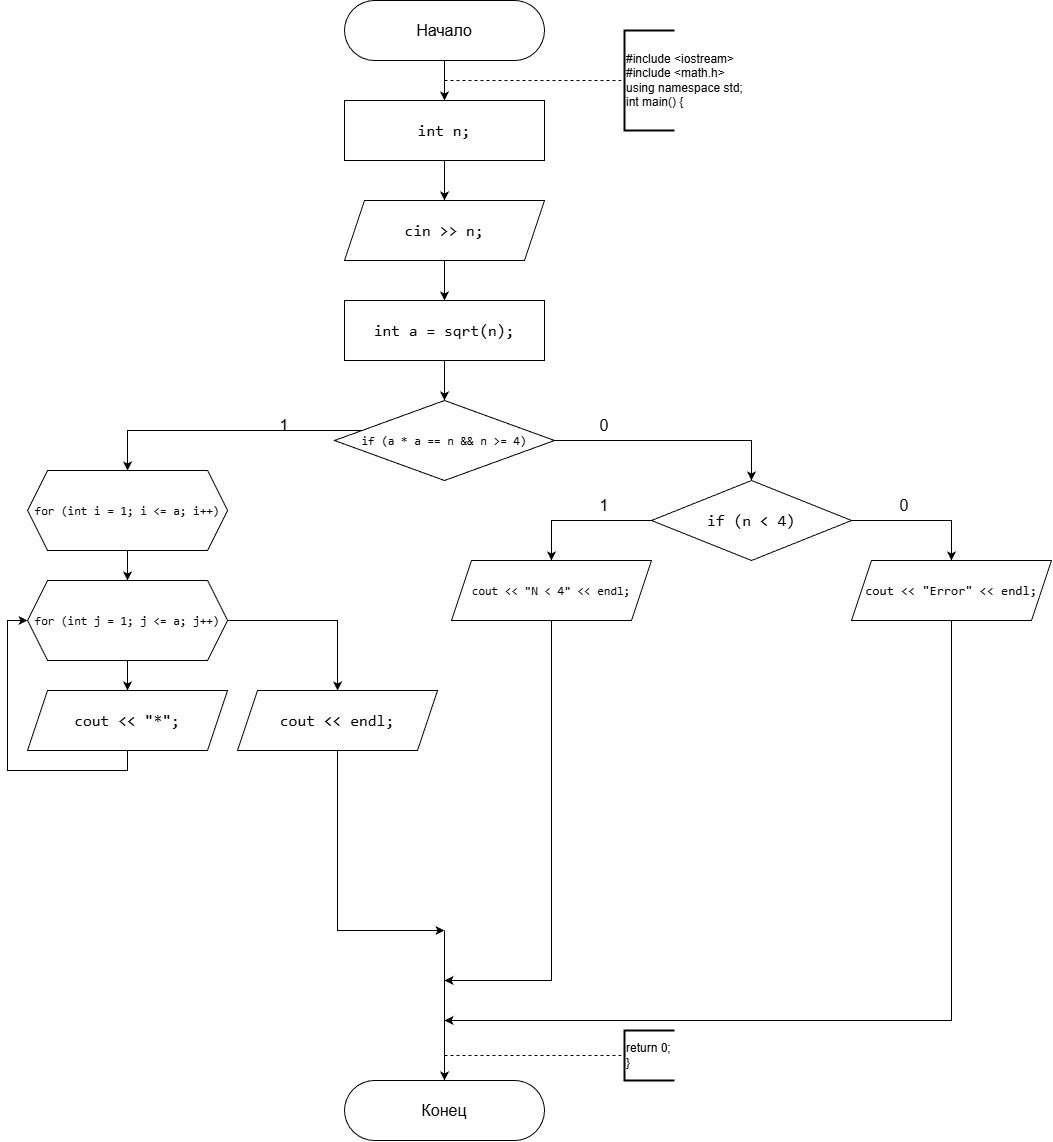

The diagram above was exported from draw.io. Its source (the exported page's mxGraphModel, read from the mxfile embedded in the PNG):
<mxGraphModel dx="3523" dy="2598" grid="1" gridSize="10" guides="1" tooltips="1" connect="1" arrows="1" fold="1" page="1" pageScale="1" pageWidth="827" pageHeight="1169" background="#ffffff" math="0" shadow="0">
  <root>
    <mxCell id="0" />
    <mxCell id="1" parent="0" />
    <mxCell id="NbiqPm1whalU9bglgdJ3-3" edge="1" parent="1" source="NbiqPm1whalU9bglgdJ3-1" style="edgeStyle=orthogonalEdgeStyle;rounded=0;orthogonalLoop=1;jettySize=auto;html=1;" target="NbiqPm1whalU9bglgdJ3-2" value="">
      <mxGeometry relative="1" as="geometry" />
    </mxCell>
    <mxCell id="NbiqPm1whalU9bglgdJ3-1" parent="1" style="rounded=1;whiteSpace=wrap;html=1;arcSize=50;" value="&lt;font style=&quot;font-size: 16px;&quot;&gt;Начало&lt;/font&gt;" vertex="1">
      <mxGeometry height="60" width="200" x="320" y="-1160" as="geometry" />
    </mxCell>
    <mxCell id="mN2YSZWcigzklTu5285c-2" edge="1" parent="1" source="NbiqPm1whalU9bglgdJ3-2" style="edgeStyle=orthogonalEdgeStyle;rounded=0;orthogonalLoop=1;jettySize=auto;html=1;" target="mN2YSZWcigzklTu5285c-1" value="">
      <mxGeometry relative="1" as="geometry" />
    </mxCell>
    <mxCell id="NbiqPm1whalU9bglgdJ3-2" parent="1" style="rounded=0;whiteSpace=wrap;html=1;" value="&lt;div style=&quot;font-family: Consolas, &amp;quot;Courier New&amp;quot;, monospace; font-size: 16px; line-height: 22px; white-space: pre;&quot;&gt;&lt;span&gt;&lt;font style=&quot;color: rgb(0, 0, 0);&quot;&gt;&lt;span&gt;int&lt;/span&gt; &lt;span&gt;n&lt;/span&gt;;&lt;/font&gt;&lt;/span&gt;&lt;/div&gt;" vertex="1">
      <mxGeometry height="60" width="200" x="320" y="-1060" as="geometry" />
    </mxCell>
    <mxCell id="NbiqPm1whalU9bglgdJ3-4" edge="1" parent="1" style="endArrow=none;dashed=1;html=1;rounded=0;entryX=0;entryY=0.5;entryDx=0;entryDy=0;entryPerimeter=0;" target="NbiqPm1whalU9bglgdJ3-5" value="">
      <mxGeometry height="50" relative="1" width="50" as="geometry">
        <mxPoint x="420" y="-1080" as="sourcePoint" />
        <mxPoint x="600" y="-1080" as="targetPoint" />
      </mxGeometry>
    </mxCell>
    <mxCell id="NbiqPm1whalU9bglgdJ3-5" parent="1" style="strokeWidth=2;html=1;shape=mxgraph.flowchart.annotation_1;align=left;pointerEvents=1;" value="#include &amp;lt;iostream&amp;gt;&lt;div&gt;#include &amp;lt;math.h&amp;gt;&lt;br&gt;&lt;div&gt;using namespace std;&lt;/div&gt;&lt;div&gt;int main() {&lt;/div&gt;&lt;/div&gt;" vertex="1">
      <mxGeometry height="100" width="50" x="600" y="-1130" as="geometry" />
    </mxCell>
    <mxCell id="mN2YSZWcigzklTu5285c-5" edge="1" parent="1" source="mN2YSZWcigzklTu5285c-1" style="edgeStyle=orthogonalEdgeStyle;rounded=0;orthogonalLoop=1;jettySize=auto;html=1;" target="mN2YSZWcigzklTu5285c-3" value="">
      <mxGeometry relative="1" as="geometry" />
    </mxCell>
    <mxCell id="mN2YSZWcigzklTu5285c-1" parent="1" style="shape=parallelogram;perimeter=parallelogramPerimeter;whiteSpace=wrap;html=1;fixedSize=1;" value="&lt;div style=&quot;font-family: Consolas, &amp;quot;Courier New&amp;quot;, monospace; font-size: 16px; line-height: 22px; white-space: pre;&quot;&gt;&lt;span&gt;&lt;font style=&quot;color: rgb(0, 0, 0);&quot;&gt;&lt;span&gt;cin&lt;/span&gt; &lt;span&gt;&amp;gt;&amp;gt;&lt;/span&gt; &lt;span&gt;n&lt;/span&gt;;&lt;/font&gt;&lt;/span&gt;&lt;/div&gt;" vertex="1">
      <mxGeometry height="60" width="200" x="320" y="-960" as="geometry" />
    </mxCell>
    <mxCell id="mN2YSZWcigzklTu5285c-6" edge="1" parent="1" source="mN2YSZWcigzklTu5285c-3" style="edgeStyle=orthogonalEdgeStyle;rounded=0;orthogonalLoop=1;jettySize=auto;html=1;" value="">
      <mxGeometry relative="1" as="geometry">
        <mxPoint x="420" y="-760" as="targetPoint" />
      </mxGeometry>
    </mxCell>
    <mxCell id="mN2YSZWcigzklTu5285c-3" parent="1" style="rounded=0;whiteSpace=wrap;html=1;labelBackgroundColor=none;fontColor=#000000;" value="&lt;div style=&quot;font-family: Consolas, &amp;quot;Courier New&amp;quot;, monospace; font-size: 16px; line-height: 22px; white-space: pre;&quot;&gt;&lt;div style=&quot;line-height: 22px;&quot;&gt;&lt;span style=&quot;&quot;&gt;int&lt;/span&gt; &lt;span style=&quot;&quot;&gt;a&lt;/span&gt; &lt;span style=&quot;&quot;&gt;=&lt;/span&gt; &lt;span style=&quot;&quot;&gt;sqrt&lt;/span&gt;(&lt;span style=&quot;&quot;&gt;n&lt;/span&gt;);&lt;/div&gt;&lt;/div&gt;" vertex="1">
      <mxGeometry height="60" width="200" x="320" y="-860" as="geometry" />
    </mxCell>
    <mxCell id="mN2YSZWcigzklTu5285c-28" parent="1" style="rounded=1;whiteSpace=wrap;html=1;arcSize=50;" value="&lt;span style=&quot;font-size: 16px;&quot;&gt;Конец&lt;/span&gt;" vertex="1">
      <mxGeometry height="60" width="200" x="320" y="-80" as="geometry" />
    </mxCell>
    <mxCell id="mN2YSZWcigzklTu5285c-30" edge="1" parent="1" style="endArrow=none;dashed=1;html=1;rounded=0;entryX=0;entryY=0.5;entryDx=0;entryDy=0;entryPerimeter=0;" target="mN2YSZWcigzklTu5285c-31" value="">
      <mxGeometry height="50" relative="1" width="50" as="geometry">
        <mxPoint x="420" y="-105" as="sourcePoint" />
        <mxPoint x="600" y="-100" as="targetPoint" />
      </mxGeometry>
    </mxCell>
    <mxCell id="mN2YSZWcigzklTu5285c-31" parent="1" style="strokeWidth=2;html=1;shape=mxgraph.flowchart.annotation_1;align=left;pointerEvents=1;" value="return 0;&lt;div&gt;}&lt;/div&gt;" vertex="1">
      <mxGeometry height="50" width="50" x="600" y="-130" as="geometry" />
    </mxCell>
    <mxCell id="mN2YSZWcigzklTu5285c-34" edge="1" parent="1" source="mN2YSZWcigzklTu5285c-32" style="edgeStyle=orthogonalEdgeStyle;rounded=0;orthogonalLoop=1;jettySize=auto;html=1;exitX=1;exitY=0.5;exitDx=0;exitDy=0;entryX=0.5;entryY=0;entryDx=0;entryDy=0;" target="mN2YSZWcigzklTu5285c-33">
      <mxGeometry relative="1" as="geometry" />
    </mxCell>
    <mxCell id="mN2YSZWcigzklTu5285c-36" edge="1" parent="1" style="edgeStyle=orthogonalEdgeStyle;rounded=0;orthogonalLoop=1;jettySize=auto;html=1;exitX=0;exitY=0.5;exitDx=0;exitDy=0;entryX=0.5;entryY=0;entryDx=0;entryDy=0;" target="mN2YSZWcigzklTu5285c-35">
      <mxGeometry relative="1" as="geometry">
        <mxPoint x="343.12" y="-730" as="sourcePoint" />
      </mxGeometry>
    </mxCell>
    <mxCell id="mN2YSZWcigzklTu5285c-32" parent="1" style="rhombus;whiteSpace=wrap;html=1;fontColor=#000000;" value="&lt;div style=&quot;font-family: Consolas, &amp;quot;Courier New&amp;quot;, monospace; line-height: 22px; white-space: pre;&quot;&gt;&lt;font&gt;&lt;span style=&quot;&quot;&gt;if&lt;/span&gt; (&lt;span style=&quot;&quot;&gt;a&lt;/span&gt; &lt;span style=&quot;&quot;&gt;*&lt;/span&gt; &lt;span style=&quot;&quot;&gt;a&lt;/span&gt; &lt;span style=&quot;&quot;&gt;==&lt;/span&gt; &lt;span style=&quot;&quot;&gt;n&lt;/span&gt; &lt;span style=&quot;&quot;&gt;&amp;amp;&amp;amp;&lt;/span&gt; &lt;span style=&quot;&quot;&gt;n&lt;/span&gt; &lt;span style=&quot;&quot;&gt;&amp;gt;=&lt;/span&gt; &lt;span style=&quot;&quot;&gt;4&lt;/span&gt;)&lt;/font&gt;&lt;/div&gt;" vertex="1">
      <mxGeometry height="80" width="220" x="310" y="-760" as="geometry" />
    </mxCell>
    <mxCell id="mN2YSZWcigzklTu5285c-47" edge="1" parent="1" source="mN2YSZWcigzklTu5285c-33" style="edgeStyle=orthogonalEdgeStyle;rounded=0;orthogonalLoop=1;jettySize=auto;html=1;exitX=0;exitY=0.5;exitDx=0;exitDy=0;entryX=0.5;entryY=0;entryDx=0;entryDy=0;" target="mN2YSZWcigzklTu5285c-46">
      <mxGeometry relative="1" as="geometry" />
    </mxCell>
    <mxCell id="mN2YSZWcigzklTu5285c-50" edge="1" parent="1" source="mN2YSZWcigzklTu5285c-33" style="edgeStyle=orthogonalEdgeStyle;rounded=0;orthogonalLoop=1;jettySize=auto;html=1;exitX=1;exitY=0.5;exitDx=0;exitDy=0;entryX=0.5;entryY=0;entryDx=0;entryDy=0;" target="mN2YSZWcigzklTu5285c-49">
      <mxGeometry relative="1" as="geometry" />
    </mxCell>
    <mxCell id="mN2YSZWcigzklTu5285c-33" parent="1" style="rhombus;whiteSpace=wrap;html=1;labelBackgroundColor=none;fontColor=default;" value="&lt;div style=&quot;font-family: Consolas, &amp;quot;Courier New&amp;quot;, monospace; font-size: 16px; line-height: 22px; white-space: pre;&quot;&gt;&lt;span style=&quot;&quot;&gt;if&lt;/span&gt; (&lt;span style=&quot;&quot;&gt;n&lt;/span&gt; &lt;span style=&quot;&quot;&gt;&amp;lt;&lt;/span&gt; &lt;span style=&quot;&quot;&gt;4&lt;/span&gt;)&lt;/div&gt;" vertex="1">
      <mxGeometry height="80" width="200" x="627" y="-680" as="geometry" />
    </mxCell>
    <mxCell id="mN2YSZWcigzklTu5285c-40" edge="1" parent="1" source="mN2YSZWcigzklTu5285c-35" style="edgeStyle=orthogonalEdgeStyle;rounded=0;orthogonalLoop=1;jettySize=auto;html=1;" target="mN2YSZWcigzklTu5285c-39" value="">
      <mxGeometry relative="1" as="geometry" />
    </mxCell>
    <mxCell id="mN2YSZWcigzklTu5285c-35" parent="1" style="shape=hexagon;perimeter=hexagonPerimeter2;whiteSpace=wrap;html=1;fixedSize=1;fontSize=12;fontColor=default;labelBackgroundColor=none;" value="&lt;div style=&quot;font-family: Consolas, &amp;quot;Courier New&amp;quot;, monospace; line-height: 22px; white-space: pre;&quot;&gt;&lt;span style=&quot;&quot;&gt;for&lt;/span&gt; (&lt;span style=&quot;&quot;&gt;int&lt;/span&gt; &lt;span style=&quot;&quot;&gt;i&lt;/span&gt; &lt;span style=&quot;&quot;&gt;=&lt;/span&gt; &lt;span style=&quot;&quot;&gt;1&lt;/span&gt;; &lt;span style=&quot;&quot;&gt;i&lt;/span&gt; &lt;span style=&quot;&quot;&gt;&amp;lt;=&lt;/span&gt; &lt;span style=&quot;&quot;&gt;a&lt;/span&gt;; &lt;span style=&quot;&quot;&gt;i&lt;/span&gt;&lt;span style=&quot;&quot;&gt;++&lt;/span&gt;)&lt;/div&gt;" vertex="1">
      <mxGeometry height="80" width="200" x="3.059999999999995" y="-690" as="geometry" />
    </mxCell>
    <mxCell id="mN2YSZWcigzklTu5285c-37" parent="1" style="text;html=1;whiteSpace=wrap;strokeColor=none;fillColor=none;align=center;verticalAlign=middle;rounded=0;fontSize=16;" value="1" vertex="1">
      <mxGeometry height="30" width="60" x="230" y="-750" as="geometry" />
    </mxCell>
    <mxCell id="mN2YSZWcigzklTu5285c-38" parent="1" style="text;html=1;whiteSpace=wrap;strokeColor=none;fillColor=none;align=center;verticalAlign=middle;rounded=0;fontSize=16;" value="0" vertex="1">
      <mxGeometry height="30" width="60" x="550" y="-750" as="geometry" />
    </mxCell>
    <mxCell id="mN2YSZWcigzklTu5285c-42" edge="1" parent="1" source="mN2YSZWcigzklTu5285c-39" style="edgeStyle=orthogonalEdgeStyle;rounded=0;orthogonalLoop=1;jettySize=auto;html=1;" target="mN2YSZWcigzklTu5285c-41" value="">
      <mxGeometry relative="1" as="geometry" />
    </mxCell>
    <mxCell id="mN2YSZWcigzklTu5285c-45" edge="1" parent="1" source="mN2YSZWcigzklTu5285c-39" style="edgeStyle=orthogonalEdgeStyle;rounded=0;orthogonalLoop=1;jettySize=auto;html=1;exitX=1;exitY=0.5;exitDx=0;exitDy=0;entryX=0.5;entryY=0;entryDx=0;entryDy=0;" target="mN2YSZWcigzklTu5285c-44">
      <mxGeometry relative="1" as="geometry" />
    </mxCell>
    <mxCell id="mN2YSZWcigzklTu5285c-39" parent="1" style="shape=hexagon;perimeter=hexagonPerimeter2;whiteSpace=wrap;html=1;fixedSize=1;fontSize=12;fontColor=default;labelBackgroundColor=none;" value="&lt;div style=&quot;font-family: Consolas, &amp;quot;Courier New&amp;quot;, monospace; line-height: 22px; white-space: pre;&quot;&gt;&lt;div style=&quot;line-height: 22px;&quot;&gt;&lt;span&gt;for&lt;/span&gt; (&lt;span&gt;int&lt;/span&gt; &lt;span&gt;j&lt;/span&gt; &lt;span&gt;=&lt;/span&gt; &lt;span&gt;1&lt;/span&gt;; &lt;span&gt;j&lt;/span&gt; &lt;span&gt;&amp;lt;=&lt;/span&gt; &lt;span&gt;a&lt;/span&gt;; &lt;span&gt;j&lt;/span&gt;&lt;span&gt;++&lt;/span&gt;)&lt;/div&gt;&lt;/div&gt;" vertex="1">
      <mxGeometry height="80" width="200" x="3.059999999999995" y="-580" as="geometry" />
    </mxCell>
    <mxCell id="mN2YSZWcigzklTu5285c-43" edge="1" parent="1" source="mN2YSZWcigzklTu5285c-41" style="edgeStyle=orthogonalEdgeStyle;rounded=0;orthogonalLoop=1;jettySize=auto;html=1;exitX=0.5;exitY=1;exitDx=0;exitDy=0;entryX=0;entryY=0.5;entryDx=0;entryDy=0;" target="mN2YSZWcigzklTu5285c-39">
      <mxGeometry relative="1" as="geometry" />
    </mxCell>
    <mxCell id="mN2YSZWcigzklTu5285c-41" parent="1" style="shape=parallelogram;perimeter=parallelogramPerimeter;whiteSpace=wrap;html=1;fixedSize=1;fontColor=default;labelBackgroundColor=none;fontSize=16;" value="&lt;div style=&quot;font-family: Consolas, &amp;quot;Courier New&amp;quot;, monospace; line-height: 22px; white-space: pre;&quot;&gt;&lt;span&gt;cout&lt;/span&gt; &lt;span&gt;&amp;lt;&amp;lt;&lt;/span&gt; &lt;span&gt;&quot;*&quot;&lt;/span&gt;;&lt;/div&gt;" vertex="1">
      <mxGeometry height="60" width="200" x="3.059999999999995" y="-470" as="geometry" />
    </mxCell>
    <mxCell id="mN2YSZWcigzklTu5285c-44" parent="1" style="shape=parallelogram;perimeter=parallelogramPerimeter;whiteSpace=wrap;html=1;fixedSize=1;labelBackgroundColor=none;fontColor=default;" value="&lt;div style=&quot;font-family: Consolas, &amp;quot;Courier New&amp;quot;, monospace; font-size: 16px; line-height: 22px; white-space: pre;&quot;&gt;&lt;span style=&quot;&quot;&gt;cout&lt;/span&gt; &lt;span style=&quot;&quot;&gt;&amp;lt;&amp;lt;&lt;/span&gt; &lt;span style=&quot;&quot;&gt;endl&lt;/span&gt;;&lt;/div&gt;" vertex="1">
      <mxGeometry height="60" width="200" x="213.06" y="-470" as="geometry" />
    </mxCell>
    <mxCell id="mN2YSZWcigzklTu5285c-55" edge="1" parent="1" source="mN2YSZWcigzklTu5285c-46" style="edgeStyle=orthogonalEdgeStyle;rounded=0;orthogonalLoop=1;jettySize=auto;html=1;exitX=0.5;exitY=1;exitDx=0;exitDy=0;">
      <mxGeometry relative="1" as="geometry">
        <Array as="points">
          <mxPoint x="527" y="-180" />
        </Array>
        <mxPoint x="420" y="-180" as="targetPoint" />
      </mxGeometry>
    </mxCell>
    <mxCell id="mN2YSZWcigzklTu5285c-46" parent="1" style="shape=parallelogram;perimeter=parallelogramPerimeter;whiteSpace=wrap;html=1;fixedSize=1;fontSize=12;labelBackgroundColor=none;fontColor=default;" value="&lt;div style=&quot;font-family: Consolas, &amp;quot;Courier New&amp;quot;, monospace; line-height: 22px; white-space: pre;&quot;&gt;&lt;span style=&quot;&quot;&gt;cout&lt;/span&gt; &lt;span style=&quot;&quot;&gt;&amp;lt;&amp;lt;&lt;/span&gt; &lt;span style=&quot;&quot;&gt;&quot;N &amp;lt; 4&quot;&lt;/span&gt; &lt;span style=&quot;&quot;&gt;&amp;lt;&amp;lt;&lt;/span&gt; &lt;span style=&quot;&quot;&gt;endl&lt;/span&gt;;&lt;/div&gt;" vertex="1">
      <mxGeometry height="60" width="200" x="427" y="-600" as="geometry" />
    </mxCell>
    <mxCell id="mN2YSZWcigzklTu5285c-48" parent="1" style="text;html=1;whiteSpace=wrap;strokeColor=none;fillColor=none;align=center;verticalAlign=middle;rounded=0;fontSize=16;" value="1" vertex="1">
      <mxGeometry height="30" width="60" x="550" y="-670" as="geometry" />
    </mxCell>
    <mxCell id="mN2YSZWcigzklTu5285c-56" edge="1" parent="1" source="mN2YSZWcigzklTu5285c-49" style="edgeStyle=orthogonalEdgeStyle;rounded=0;orthogonalLoop=1;jettySize=auto;html=1;exitX=0.5;exitY=1;exitDx=0;exitDy=0;">
      <mxGeometry relative="1" as="geometry">
        <Array as="points">
          <mxPoint x="927" y="-140" />
        </Array>
        <mxPoint x="420" y="-140" as="targetPoint" />
      </mxGeometry>
    </mxCell>
    <mxCell id="mN2YSZWcigzklTu5285c-49" parent="1" style="shape=parallelogram;perimeter=parallelogramPerimeter;whiteSpace=wrap;html=1;fixedSize=1;fontColor=default;labelBackgroundColor=none;fontSize=13;" value="&lt;div style=&quot;font-family: Consolas, &amp;quot;Courier New&amp;quot;, monospace; line-height: 22px; white-space: pre;&quot;&gt;&lt;font&gt;&lt;span&gt;cout&lt;/span&gt; &lt;span&gt;&amp;lt;&amp;lt;&lt;/span&gt; &lt;span&gt;&quot;Error&quot;&lt;/span&gt; &lt;span&gt;&amp;lt;&amp;lt;&lt;/span&gt; &lt;span&gt;endl&lt;/span&gt;;&lt;/font&gt;&lt;/div&gt;" vertex="1">
      <mxGeometry height="60" width="200" x="827" y="-600" as="geometry" />
    </mxCell>
    <mxCell id="mN2YSZWcigzklTu5285c-51" parent="1" style="text;html=1;whiteSpace=wrap;strokeColor=none;fillColor=none;align=center;verticalAlign=middle;rounded=0;fontSize=16;" value="0" vertex="1">
      <mxGeometry height="30" width="60" x="850" y="-670" as="geometry" />
    </mxCell>
    <mxCell id="mN2YSZWcigzklTu5285c-53" edge="1" parent="1" style="endArrow=classic;html=1;rounded=0;entryX=0.5;entryY=0;entryDx=0;entryDy=0;" target="mN2YSZWcigzklTu5285c-28" value="">
      <mxGeometry height="50" relative="1" width="50" as="geometry">
        <Array as="points">
          <mxPoint x="420" y="-170" />
        </Array>
        <mxPoint x="420" y="-230" as="sourcePoint" />
        <mxPoint x="580" y="-220" as="targetPoint" />
      </mxGeometry>
    </mxCell>
    <mxCell id="mN2YSZWcigzklTu5285c-54" edge="1" parent="1" source="mN2YSZWcigzklTu5285c-44" style="endArrow=classic;html=1;rounded=0;exitX=0.5;exitY=1;exitDx=0;exitDy=0;" value="">
      <mxGeometry height="50" relative="1" width="50" as="geometry">
        <Array as="points">
          <mxPoint x="313" y="-230" />
        </Array>
        <mxPoint x="450" y="-260" as="sourcePoint" />
        <mxPoint x="420" y="-230" as="targetPoint" />
      </mxGeometry>
    </mxCell>
  </root>
</mxGraphModel>